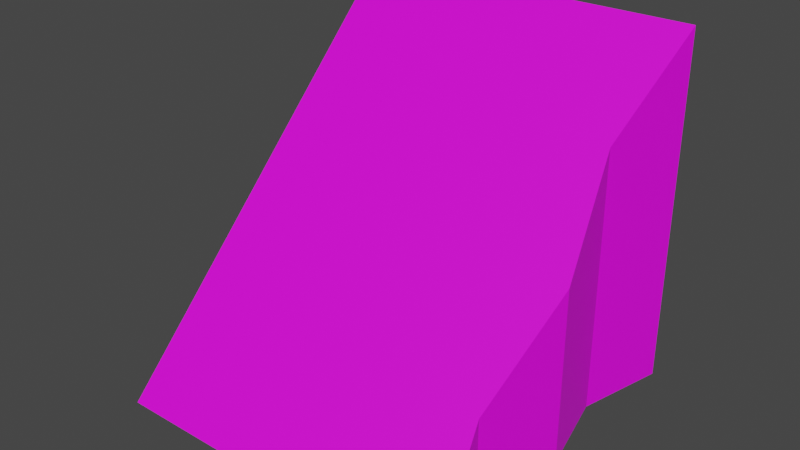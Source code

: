 # Source: tile_9.blend  (saved by Blender 2.82.7; exported with 4.5.12 LTS)
import bpy
from mathutils import Matrix  # noqa: F401  (used for matrix-valued properties, if any)

bpy.ops.wm.read_factory_settings(use_empty=True)
scene = bpy.context.scene
scene.name = 'Scene'

# ---- collections
col_collection = bpy.data.collections.new('Collection'); scene.collection.children.link(col_collection)

# ---- images (referenced by path relative to the original .blend; pixels are not part of the script)
import os
ASSET_DIR = os.environ.get("B2B_ASSET_DIR", "")  # directory of the original .blend (textures are referenced by path, not embedded)
HERE = os.path.dirname(os.path.abspath(__file__))  # packed textures are extracted next to this script under _unpacked/

def load_image(name, relpath, width, height, colorspace="sRGB"):
    """Load a texture the original file referenced (path relative to the .blend, or extracted next to this script)."""
    p = next((c for c in (os.path.join(HERE, relpath), os.path.join(ASSET_DIR, relpath)) if relpath and os.path.exists(c)), "")
    if p:
        img = bpy.data.images.load(p, check_existing=True)
        img.name = name
    else:  # same state as the original file: an image datablock whose file is absent (Cycles renders it pink)
        img = bpy.data.images.new(name, width, height)
        img.source = "FILE"
        img.filepath = "//" + (relpath or name)
    img.colorspace_settings.name = colorspace
    return img
img_test_ground_png = load_image('test_ground.png', 'test_ground.png', 1024, 1024, 'sRGB')

# ---- materials (node trees are filled in below, after node groups)
mat_material = bpy.data.materials.new('Material')
mat_material.alpha_threshold = 0.0
mat_material.use_transparent_shadow = False
mat_material.line_color = (0.0, 0.0, 0.0, 1.0)
mat_full = bpy.data.materials.new('full')
mat_full.use_transparent_shadow = False

# ---- material node trees
mat_material.use_nodes = True; mat_material.node_tree.nodes.clear()
_N = mat_material.node_tree.nodes; _L = mat_material.node_tree.links
n0 = _N.new('ShaderNodeOutputMaterial'); n0.name = 'Material Output'; n0.location = (300, 300)
n1 = _N.new('ShaderNodeBsdfPrincipled'); n1.name = 'Principled BSDF'; n1.location = (10, 300)
n1.distribution = 'GGX'
n1.subsurface_method = 'BURLEY'
n1.inputs[2].default_value = 0.4
n1.inputs[3].default_value = 1.45
n1.inputs[27].default_value = (0.0, 0.0, 0.0, 1.0)
n1.inputs[28].default_value = 1.0
_L.new(n1.outputs[0], n0.inputs[0])
n0.is_active_output = True
mat_full.use_nodes = True; mat_full.node_tree.nodes.clear()
_N = mat_full.node_tree.nodes; _L = mat_full.node_tree.links
n0 = _N.new('ShaderNodeOutputMaterial'); n0.name = 'Material Output'; n0.location = (300, 300)
n1 = _N.new('ShaderNodeBsdfPrincipled'); n1.name = 'Principled BSDF'; n1.location = (10, 300)
n1.distribution = 'GGX'
n1.subsurface_method = 'BURLEY'
n1.inputs[3].default_value = 1.45
n1.inputs[27].default_value = (0.0, 0.0, 0.0, 1.0)
n1.inputs[28].default_value = 1.0
n2 = _N.new('ShaderNodeTexImage'); n2.name = 'Image Texture'; n2.location = (-280, 260)
n2.image = img_test_ground_png
_L.new(n1.outputs[0], n0.inputs[0])
_L.new(n2.outputs[0], n1.inputs[0])
n0.is_active_output = True

# ---- world
world_world = bpy.data.worlds.new('World'); scene.world = world_world
world_world.use_nodes = True; world_world.node_tree.nodes.clear()
_N = world_world.node_tree.nodes; _L = world_world.node_tree.links
n0 = _N.new('ShaderNodeOutputWorld'); n0.name = 'World Output'; n0.location = (300, 300)
n1 = _N.new('ShaderNodeBackground'); n1.name = 'Background'; n1.location = (10, 300)
n1.inputs[0].default_value = (0.05088, 0.05088, 0.05088, 1.0)
_L.new(n1.outputs[0], n0.inputs[0])
n0.is_active_output = True
world_world.color = (0.05088, 0.05088, 0.05088)
world_world.use_sun_shadow = False
world_world.sun_shadow_jitter_overblur = 0.0

# ---- meshes
me_cube_017 = bpy.data.meshes.new('Cube.017')
me_cube_017.from_pydata([(1.0, 1.0, -1.0), (1.0, 1.0, -1.0), (1.0, -1.0, -1.0), (1.0, -1.0, -1.0), (-1.0, 1.0, 1.0), (-1.0, 1.0, -1.0), (-1.0, -1.0, 1.0), (-1.0, -1.0, -1.0), (0.0, 1.0, -1.0), (0.0, -1.0, 0.0), (0.0, -1.0, -1.0), (0.0, 1.0, 0.0), (0.5, -1.0, -1.0), (0.5, 0.8755, -0.5), (0.5, 0.8755, -1.0), (0.5, -1.0, -0.5), (-0.5, 0.8755, -1.0), (-0.5, -1.0, 0.5), (-0.5, -1.0, -1.0), (-0.5, 0.8755, 0.5)], [], [(19, 4, 6, 17), (18, 17, 6, 7), (7, 6, 4, 5), (14, 1, 3, 12), (1, 0, 2, 3), (14, 13, 0, 1), (16, 19, 11, 8), (16, 8, 10, 18), (12, 15, 9, 10), (13, 11, 9, 15), (0, 13, 15, 2), (3, 2, 15, 12), (8, 11, 13, 14), (8, 14, 12, 10), (5, 16, 18, 7), (5, 4, 19, 16), (10, 9, 17, 18), (11, 19, 17, 9)])
me_cube_017.polygons.foreach_set('material_index', [1, 1, 1, 1, 1, 1, 1, 1, 1, 1, 1, 1, 1, 1, 1, 1, 1, 1])
_uv = me_cube_017.uv_layers.new(name='UVMap')
_uv.uv.foreach_set('vector', [0.3009, 0.3942, 0.3634, 0.3942, 0.3634, 0.6442, 0.3009, 0.6442, 0.7379, 0.838, 0.9368, 0.838, 0.9368, 0.8878, 0.7379, 0.8878, 0.7379, 0.09206, 0.9368, 0.09206, 0.9368, 0.291, 0.7379, 0.291, 0.6882, 0.4899, 0.7379, 0.4899, 0.7379, 0.6888, 0.6882, 0.6888, 0.375, 0.5, 0.625, 0.5, 0.625, 0.75, 0.375, 0.75, 0.7379, 0.4402, 0.9368, 0.4402, 0.9368, 0.4899, 0.7379, 0.4899, 0.7379, 0.3407, 0.9368, 0.3407, 0.9368, 0.3905, 0.7379, 0.3905, 0.5887, 0.4899, 0.6384, 0.4899, 0.6384, 0.6888, 0.5887, 0.6888, 0.7379, 0.7386, 0.9368, 0.7386, 0.9368, 0.7883, 0.7379, 0.7883, 0.1759, 0.3942, 0.2384, 0.3942, 0.2384, 0.6442, 0.1759, 0.6442, 0.1134, 0.3942, 0.1759, 0.3942, 0.1759, 0.6442, 0.1134, 0.6442, 0.7379, 0.6888, 0.9368, 0.6888, 0.9368, 0.7386, 0.7379, 0.7386, 0.7379, 0.3905, 0.9368, 0.3905, 0.9368, 0.4402, 0.7379, 0.4402, 0.6384, 0.4899, 0.6882, 0.4899, 0.6882, 0.6888, 0.6384, 0.6888, 0.539, 0.4899, 0.5887, 0.4899, 0.5887, 0.6888, 0.539, 0.6888, 0.7379, 0.291, 0.9368, 0.291, 0.9368, 0.3407, 0.7379, 0.3407, 0.7379, 0.7883, 0.9368, 0.7883, 0.9368, 0.838, 0.7379, 0.838, 0.2384, 0.3942, 0.3009, 0.3942, 0.3009, 0.6442, 0.2384, 0.6442])
me_cube_017.materials.append(mat_material)
me_cube_017.materials.append(mat_full)
me_cube_017.use_remesh_preserve_volume = False
me_cube_017.use_remesh_preserve_attributes = False
me_cube_017.use_mirror_vertex_groups = False
me_cube_017.update()

# ---- objects
ob_cube_013 = bpy.data.objects.new('Cube.013', me_cube_017)

# ---- transforms, parenting, visibility, modifiers, constraints
ob_cube_013.location = (0.0, 0.0, 0.0)
ob_cube_013.rotation_euler = (0.0, -0.0, 11.0)
ob_cube_013.scale = (0.5, 0.5, 0.5)
ob_cube_013.lock_rotations_4d = False
ob_cube_013.empty_display_type = 'ARROWS'
ob_cube_013.lineart.crease_threshold = 0.0

# ---- collection membership
col_collection.objects.link(ob_cube_013)

# ---- scene / render settings (as saved in the file)
scene.frame_start = 1; scene.frame_end = 250; scene.frame_set(1)
scene.render.engine = 'BLENDER_EEVEE_NEXT'
scene.cycles.use_denoising = False
scene.cycles.samples = 128
scene.cycles.sampling_pattern = 'TABULATED_SOBOL'
scene.cycles.use_adaptive_sampling = False
scene.cycles.use_light_tree = False
scene.view_settings.view_transform = 'Filmic'
bpy.context.view_layer.update()

# ---- added for rendering (the .blend has no active camera and no usable light): camera, sun
cam_auto = bpy.data.cameras.new('AutoCamera')
cam_auto.lens = 50.0
cam_auto.sensor_width = 36.0
cam_auto.clip_end = 1000.0
ob_auto_camera = bpy.data.objects.new('AutoCamera', cam_auto)
scene.collection.objects.link(ob_auto_camera)
ob_auto_camera.location = (1.60254, -1.92305, 1.28203)
ob_auto_camera.rotation_euler = (1.09748, -7.21219e-08, 0.694738)
scene.camera = ob_auto_camera
light_auto_sun = bpy.data.lights.new('AutoSun', 'SUN')
light_auto_sun.energy = 3.0
light_auto_sun.angle = 0.0523599
ob_auto_sun = bpy.data.objects.new('AutoSun', light_auto_sun)
scene.collection.objects.link(ob_auto_sun)
ob_auto_sun.rotation_euler = (0.872665, 0.174533, 0.523599)
bpy.context.view_layer.update()
